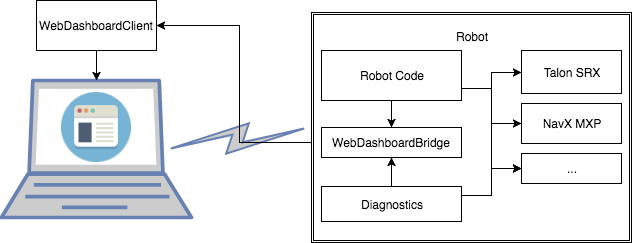

The diagram above was exported from draw.io. Its source (the exported page's mxGraphModel, read from the mxfile embedded in the PNG):
<mxGraphModel dx="950" dy="533" grid="1" gridSize="10" guides="1" tooltips="1" connect="1" arrows="1" fold="1" page="1" pageScale="1" pageWidth="850" pageHeight="1100" math="0" shadow="0">
  <root>
    <mxCell id="0" />
    <mxCell id="1" parent="0" />
    <mxCell id="8" value="" style="group" vertex="1" connectable="0" parent="1">
      <mxGeometry x="150" y="140" width="190" height="137" as="geometry" />
    </mxCell>
    <mxCell id="2" value="" style="fontColor=#0066CC;verticalAlign=top;verticalLabelPosition=bottom;labelPosition=center;align=center;html=1;fillColor=#CCCCCC;strokeColor=#6881B3;gradientColor=none;gradientDirection=north;strokeWidth=2;shape=mxgraph.networks.laptop;" vertex="1" parent="8">
      <mxGeometry width="190" height="137" as="geometry" />
    </mxCell>
    <mxCell id="7" value="" style="shape=image;html=1;verticalAlign=top;verticalLabelPosition=bottom;labelBackgroundColor=#ffffff;imageAspect=0;aspect=fixed;image=https://cdn2.iconfinder.com/data/icons/circle-icons-1/64/browser-128.png" vertex="1" parent="8">
      <mxGeometry x="60" y="12" width="70" height="70" as="geometry" />
    </mxCell>
    <mxCell id="10" style="edgeStyle=orthogonalEdgeStyle;rounded=0;html=1;entryX=0.5;entryY=0;entryPerimeter=0;jettySize=auto;orthogonalLoop=1;" edge="1" parent="1" source="9" target="2">
      <mxGeometry relative="1" as="geometry" />
    </mxCell>
    <mxCell id="9" value="WebDashboardClient" style="whiteSpace=wrap;html=1;" vertex="1" parent="1">
      <mxGeometry x="185" y="60" width="120" height="50" as="geometry" />
    </mxCell>
    <mxCell id="13" value="" style="html=1;fillColor=#CCCCCC;strokeColor=#6881B3;gradientColor=none;gradientDirection=north;strokeWidth=2;shape=mxgraph.networks.comm_link_edge;html=1;jettySize=auto;orthogonalLoop=1;entryX=0;entryY=0.5;exitX=0.85;exitY=0.5;exitPerimeter=0;" edge="1" parent="1" source="2" target="11">
      <mxGeometry width="100" height="100" relative="1" as="geometry">
        <mxPoint x="372" y="309" as="sourcePoint" />
        <mxPoint x="472" y="209" as="targetPoint" />
      </mxGeometry>
    </mxCell>
    <mxCell id="29" style="edgeStyle=orthogonalEdgeStyle;rounded=0;html=1;exitX=0;exitY=0.5;entryX=1;entryY=0.5;jettySize=auto;orthogonalLoop=1;" edge="1" parent="1" source="26" target="9">
      <mxGeometry relative="1" as="geometry" />
    </mxCell>
    <mxCell id="35" value="" style="group" vertex="1" connectable="0" parent="1">
      <mxGeometry x="460" y="72" width="320" height="230" as="geometry" />
    </mxCell>
    <mxCell id="11" value="Robot&lt;div&gt;&lt;br&gt;&lt;/div&gt;&lt;div&gt;&lt;br&gt;&lt;/div&gt;&lt;div&gt;&lt;br&gt;&lt;/div&gt;&lt;div&gt;&lt;br&gt;&lt;/div&gt;&lt;div&gt;&lt;br&gt;&lt;/div&gt;&lt;div&gt;&lt;br&gt;&lt;/div&gt;&lt;div&gt;&lt;br&gt;&lt;/div&gt;&lt;div&gt;&lt;br&gt;&lt;/div&gt;&lt;div&gt;&lt;br&gt;&lt;/div&gt;&lt;div&gt;&lt;br&gt;&lt;/div&gt;&lt;div&gt;&lt;br&gt;&lt;/div&gt;&lt;div&gt;&lt;br&gt;&lt;/div&gt;&lt;div&gt;&lt;br&gt;&lt;/div&gt;" style="shape=ext;double=1;whiteSpace=wrap;html=1;" vertex="1" parent="35">
      <mxGeometry width="320" height="230" as="geometry" />
    </mxCell>
    <mxCell id="14" value="Talon SRX" style="whiteSpace=wrap;html=1;" vertex="1" parent="35">
      <mxGeometry x="210" y="38" width="100" height="43" as="geometry" />
    </mxCell>
    <mxCell id="15" value="NavX MXP" style="whiteSpace=wrap;html=1;" vertex="1" parent="35">
      <mxGeometry x="210" y="91" width="100" height="40" as="geometry" />
    </mxCell>
    <mxCell id="16" value="..." style="whiteSpace=wrap;html=1;" vertex="1" parent="35">
      <mxGeometry x="210" y="141" width="100" height="30" as="geometry" />
    </mxCell>
    <mxCell id="23" style="edgeStyle=orthogonalEdgeStyle;rounded=0;html=1;exitX=1;exitY=0.75;entryX=0;entryY=0.5;jettySize=auto;orthogonalLoop=1;" edge="1" parent="35" source="19" target="15">
      <mxGeometry relative="1" as="geometry" />
    </mxCell>
    <mxCell id="24" style="edgeStyle=orthogonalEdgeStyle;rounded=0;html=1;exitX=1;exitY=0.75;entryX=0;entryY=0.5;jettySize=auto;orthogonalLoop=1;" edge="1" parent="35" source="19" target="16">
      <mxGeometry relative="1" as="geometry" />
    </mxCell>
    <mxCell id="25" style="edgeStyle=orthogonalEdgeStyle;rounded=0;html=1;exitX=1;exitY=0.75;entryX=0;entryY=0.5;jettySize=auto;orthogonalLoop=1;" edge="1" parent="35" source="19" target="14">
      <mxGeometry relative="1" as="geometry" />
    </mxCell>
    <mxCell id="19" value="Robot Code" style="whiteSpace=wrap;html=1;" vertex="1" parent="35">
      <mxGeometry x="10" y="38" width="140" height="50" as="geometry" />
    </mxCell>
    <mxCell id="26" value="WebDashboardBridge" style="whiteSpace=wrap;html=1;" vertex="1" parent="35">
      <mxGeometry x="10" y="115" width="140" height="30" as="geometry" />
    </mxCell>
    <mxCell id="28" style="edgeStyle=orthogonalEdgeStyle;rounded=0;html=1;exitX=0.5;exitY=1;entryX=0.5;entryY=0;jettySize=auto;orthogonalLoop=1;" edge="1" parent="35" source="19" target="26">
      <mxGeometry relative="1" as="geometry" />
    </mxCell>
    <mxCell id="32" style="edgeStyle=orthogonalEdgeStyle;rounded=0;html=1;exitX=0.5;exitY=0;entryX=0.5;entryY=1;jettySize=auto;orthogonalLoop=1;" edge="1" parent="35" source="31" target="26">
      <mxGeometry relative="1" as="geometry" />
    </mxCell>
    <mxCell id="34" style="edgeStyle=orthogonalEdgeStyle;rounded=0;html=1;exitX=1;exitY=0.25;entryX=0;entryY=0.5;jettySize=auto;orthogonalLoop=1;" edge="1" parent="35" source="31" target="16">
      <mxGeometry relative="1" as="geometry" />
    </mxCell>
    <mxCell id="31" value="Diagnostics" style="whiteSpace=wrap;html=1;" vertex="1" parent="35">
      <mxGeometry x="10" y="174" width="140" height="35" as="geometry" />
    </mxCell>
  </root>
</mxGraphModel>